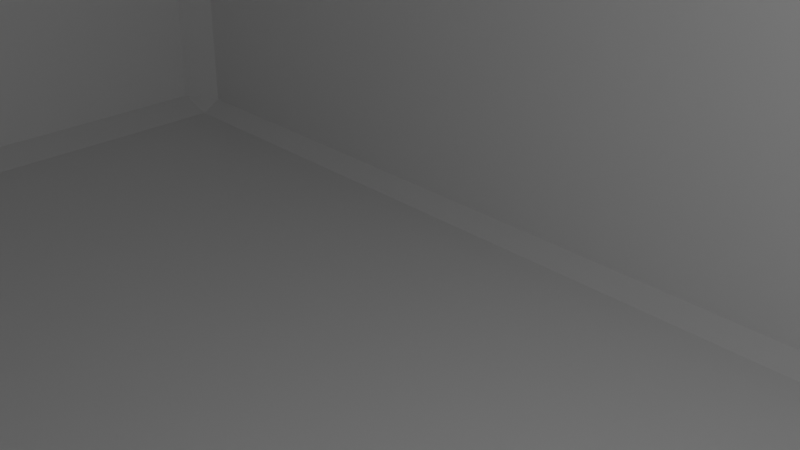 # Source: SDCardHolder.blend  (saved by Blender 2.92.15; exported with 4.5.12 LTS)
import bpy
from mathutils import Matrix  # noqa: F401  (used for matrix-valued properties, if any)

bpy.ops.wm.read_factory_settings(use_empty=True)
scene = bpy.context.scene
scene.name = 'Scene'

# ---- collections
col_collection = bpy.data.collections.new('Collection'); scene.collection.children.link(col_collection)

# ---- materials (node trees are filled in below, after node groups)
mat_material = bpy.data.materials.new('Material')
mat_material.alpha_threshold = 0.0
mat_material.use_transparent_shadow = False
mat_material.line_color = (0.0, 0.0, 0.0, 1.0)

# ---- material node trees
mat_material.use_nodes = True; mat_material.node_tree.nodes.clear()
_N = mat_material.node_tree.nodes; _L = mat_material.node_tree.links
n0 = _N.new('ShaderNodeOutputMaterial'); n0.name = 'Material Output'; n0.location = (300, 300)
n1 = _N.new('ShaderNodeBsdfPrincipled'); n1.name = 'Principled BSDF'; n1.location = (10, 300)
n1.distribution = 'GGX'
n1.subsurface_method = 'BURLEY'
n1.inputs[2].default_value = 0.4
n1.inputs[3].default_value = 1.45
n1.inputs[27].default_value = (0.0, 0.0, 0.0, 1.0)
n1.inputs[28].default_value = 1.0
_L.new(n1.outputs[0], n0.inputs[0])
n0.is_active_output = True

# ---- world
world_world = bpy.data.worlds.new('World'); scene.world = world_world
world_world.use_nodes = True; world_world.node_tree.nodes.clear()
_N = world_world.node_tree.nodes; _L = world_world.node_tree.links
n0 = _N.new('ShaderNodeOutputWorld'); n0.name = 'World Output'; n0.location = (300, 300)
n1 = _N.new('ShaderNodeBackground'); n1.name = 'Background'; n1.location = (10, 300)
n1.inputs[0].default_value = (0.05088, 0.05088, 0.05088, 1.0)
_L.new(n1.outputs[0], n0.inputs[0])
n0.is_active_output = True
world_world.color = (0.05088, 0.05088, 0.05088)
world_world.use_sun_shadow = False
world_world.sun_shadow_jitter_overblur = 0.0

# ---- cameras
cam_camera = bpy.data.cameras.new('Camera')
cam_camera.clip_end = 100.0
cam_camera.ortho_scale = 7.314

# ---- lights
light_light = bpy.data.lights.new('Light', 'POINT')
light_light.transmission_factor = 0.0
light_light.energy = 1000.0
light_light.shadow_soft_size = 0.1
light_light.shadow_maximum_resolution = 0.006
light_light.use_absolute_resolution = True

# ---- meshes
me_cube = bpy.data.meshes.new('Cube')
me_cube.from_pydata([(0.88, 0.8621, -0.9012), (0.88, 0.8221, -0.9412), (0.92, 0.8221, -0.9012), (0.88, -0.8621, -0.9012), (0.92, -0.8221, -0.9012), (0.88, -0.8221, -0.9412), (-0.92, 0.8221, -0.9012), (-0.88, 0.8221, -0.9412), (-0.88, 0.8621, -0.9012), (-0.92, -0.8221, -0.9012), (-0.88, -0.8621, -0.9012), (-0.88, -0.8221, -0.9412), (0.96, 1.0, 0.96), (0.96, 0.9559, 1.0), (1.0, 0.96, 0.96), (0.96, 0.96, -1.0), (0.96, 1.0, -0.96), (1.0, 0.96, -0.96), (1.0, -0.96, 0.96), (0.96, -0.9559, 1.0), (0.96, -1.0, 0.96), (1.0, -0.96, -0.96), (0.96, -1.0, -0.96), (0.96, -0.96, -1.0), (-0.96, 1.0, 0.96), (-1.0, 0.96, 0.96), (-0.9743, 0.9558, 1.0), (-1.0, 0.96, -0.96), (-0.96, 1.0, -0.96), (-0.96, 0.96, -1.0), (-1.0, -0.96, 0.96), (-0.96, -1.0, 0.96), (-0.9743, -0.9558, 1.0), (-0.96, -0.96, -1.0), (-0.96, -1.0, -0.96), (-1.0, -0.96, -0.96), (0.96, -0.9061, 1.0), (0.92, -0.8221, 0.96), (0.88, -0.8621, 0.96), (-0.92, -0.8221, 0.96), (-0.9457, -0.9063, 1.0), (-0.88, -0.8621, 0.96), (-0.88, 0.8621, 0.96), (-0.9457, 0.9063, 1.0), (-0.92, 0.8221, 0.96), (0.96, 0.9061, 1.0), (0.88, 0.8621, 0.96), (0.92, 0.8221, 0.96)], [], [(35, 30, 25, 27), (26, 32, 40, 43), (22, 20, 31, 34), (40, 32, 19, 13, 26, 43, 45, 36), (17, 14, 18, 21), (39, 9, 6, 44), (28, 24, 12, 16), (2, 4, 37, 47), (3, 10, 41, 38), (1, 7, 11, 5), (29, 15, 23, 33), (0, 1, 2), (3, 4, 5), (6, 7, 8), (9, 10, 11), (12, 13, 14), (15, 16, 17), (18, 19, 20), (21, 22, 23), (24, 25, 26), (27, 28, 29), (30, 31, 32), (33, 34, 35), (36, 37, 38), (39, 40, 41), (42, 43, 44), (45, 46, 47), (6, 9, 11, 7), (0, 8, 7, 1), (10, 3, 5, 11), (4, 2, 1, 5), (29, 33, 35, 27), (15, 29, 28, 16), (14, 17, 16, 12), (34, 31, 30, 35), (20, 22, 21, 18), (24, 28, 27, 25), (19, 32, 31, 20), (13, 19, 18, 14), (33, 23, 22, 34), (32, 26, 25, 30), (26, 13, 12, 24), (23, 15, 17, 21), (9, 39, 41, 10), (40, 36, 38, 41), (37, 4, 3, 38), (8, 42, 44, 6), (43, 40, 39, 44), (36, 45, 47, 37), (46, 0, 2, 47), (45, 43, 42, 46), (42, 8, 0, 46)])
_uv = me_cube.uv_layers.new(name='UVMap')
_uv.uv.foreach_set('vector', [0.38, 0.005, 0.62, 0.005, 0.62, 0.245, 0.38, 0.245, 0.8718, 0.5055, 0.8718, 0.7445, 0.8682, 0.7383, 0.8682, 0.5117, 0.38, 0.755, 0.62, 0.755, 0.62, 0.995, 0.38, 0.995, 0.8682, 0.7383, 0.8718, 0.7445, 0.63, 0.7445, 0.63, 0.5055, 0.8718, 0.5055, 0.8682, 0.5117, 0.63, 0.5117, 0.63, 0.7383, 0.38, 0.505, 0.62, 0.505, 0.62, 0.745, 0.38, 0.745, 0.577, 0.0058, 0.3792, 0.0058, 0.3792, 0.2442, 0.577, 0.2442, 0.38, 0.255, 0.62, 0.255, 0.62, 0.495, 0.38, 0.495, 0.3792, 0.5058, 0.3792, 0.7442, 0.577, 0.7442, 0.577, 0.5058, 0.3792, 0.7554, 0.3792, 0.9946, 0.577, 0.9946, 0.577, 0.7554, 0.3696, 0.5058, 0.1304, 0.5058, 0.1304, 0.7442, 0.3696, 0.7442, 0.13, 0.505, 0.37, 0.505, 0.37, 0.745, 0.13, 0.745, 0.3696, 0.5, 0.375, 0.5058, 0.375, 0.5058, 0.3792, 0.7554, 0.3792, 0.75, 0.375, 0.7554, 0.125, 0.5058, 0.125, 0.5058, 0.1304, 0.5, 0.3792, 0.0058, 0.3792, 0.0, 0.375, 0.0058, 0.62, 0.495, 0.625, 0.495, 0.62, 0.5, 0.37, 0.505, 0.37, 0.5, 0.375, 0.505, 0.62, 0.745, 0.625, 0.7445, 0.62, 0.75, 0.38, 0.75, 0.375, 0.755, 0.375, 0.755, 0.62, 0.25, 0.62, 0.25, 0.625, 0.2445, 0.38, 0.245, 0.38, 0.25, 0.375, 0.245, 0.62, 1.0, 0.62, 1.0, 0.625, 0.9968, 0.13, 0.745, 0.13, 0.75, 0.125, 0.745, 0.63, 0.7383, 0.635, 0.7278, 0.64, 0.7328, 0.865, 0.7278, 0.8682, 0.7383, 0.865, 0.7328, 0.86, 0.5172, 0.8682, 0.5117, 0.865, 0.5222, 0.63, 0.5117, 0.64, 0.5172, 0.635, 0.5222, 0.125, 0.5058, 0.125, 0.7442, 0.1304, 0.7442, 0.1304, 0.5058, 0.3696, 0.5, 0.1304, 0.5, 0.1304, 0.5058, 0.3696, 0.5058, 0.1304, 0.75, 0.3696, 0.75, 0.3696, 0.7442, 0.1304, 0.7442, 0.3792, 0.7442, 0.3792, 0.5058, 0.3696, 0.5058, 0.3696, 0.7442, 0.13, 0.505, 0.13, 0.745, 0.125, 0.745, 0.125, 0.505, 0.37, 0.505, 0.13, 0.505, 0.13, 0.5, 0.37, 0.5, 0.62, 0.505, 0.38, 0.505, 0.38, 0.495, 0.62, 0.495, 0.38, 0.0, 0.62, 0.0, 0.62, 0.005, 0.38, 0.005, 0.62, 0.755, 0.38, 0.755, 0.38, 0.745, 0.62, 0.745, 0.62, 0.255, 0.38, 0.255, 0.38, 0.245, 0.62, 0.245, 0.625, 0.755, 0.625, 0.9968, 0.62, 0.995, 0.62, 0.755, 0.63, 0.5055, 0.63, 0.7445, 0.62, 0.745, 0.62, 0.505, 0.13, 0.745, 0.37, 0.745, 0.37, 0.75, 0.13, 0.75, 0.625, 0.00553, 0.625, 0.2445, 0.62, 0.245, 0.62, 0.005, 0.625, 0.2532, 0.625, 0.495, 0.62, 0.495, 0.62, 0.255, 0.37, 0.745, 0.37, 0.505, 0.38, 0.505, 0.38, 0.745, 0.3792, 0.0058, 0.577, 0.0058, 0.577, 0.0, 0.3792, 0.0, 0.8682, 0.7383, 0.63, 0.7383, 0.64, 0.7328, 0.86, 0.7328, 0.577, 0.7442, 0.3792, 0.7442, 0.3792, 0.7554, 0.577, 0.7554, 0.3792, 0.2554, 0.577, 0.2554, 0.577, 0.2442, 0.3792, 0.2442, 0.8682, 0.5117, 0.8682, 0.7383, 0.865, 0.7278, 0.865, 0.5222, 0.63, 0.7383, 0.63, 0.5117, 0.635, 0.5222, 0.635, 0.7278, 0.577, 0.4946, 0.3793, 0.4946, 0.3792, 0.5058, 0.577, 0.5058, 0.63, 0.5117, 0.8682, 0.5117, 0.86, 0.5172, 0.64, 0.5172, 0.577, 0.2554, 0.3792, 0.2554, 0.3793, 0.4946, 0.577, 0.4946])
me_cube.materials.append(mat_material)
me_cube.use_remesh_preserve_volume = False
me_cube.use_remesh_preserve_attributes = False
me_cube.use_mirror_vertex_groups = False
me_cube.update()
me_cube_001 = bpy.data.meshes.new('Cube.001')
me_cube_001.from_pydata([(1.0, 1.0, 1.0), (1.0, 1.0, -1.0), (1.0, -1.0, 1.0), (1.0, -1.0, -1.0), (-1.0, 1.0, 1.0), (-1.0, 1.0, -1.0), (-1.0, -1.0, 1.0), (-1.0, -1.0, -1.0)], [], [(0, 4, 6, 2), (3, 2, 6, 7), (7, 6, 4, 5), (5, 1, 3, 7), (1, 0, 2, 3), (5, 4, 0, 1)])
_uv = me_cube_001.uv_layers.new(name='UVMap')
_uv.uv.foreach_set('vector', [0.625, 0.5, 0.875, 0.5, 0.875, 0.75, 0.625, 0.75, 0.375, 0.75, 0.625, 0.75, 0.625, 1.0, 0.375, 1.0, 0.375, 0.0, 0.625, 0.0, 0.625, 0.25, 0.375, 0.25, 0.125, 0.5, 0.375, 0.5, 0.375, 0.75, 0.125, 0.75, 0.375, 0.5, 0.625, 0.5, 0.625, 0.75, 0.375, 0.75, 0.375, 0.25, 0.625, 0.25, 0.625, 0.5, 0.375, 0.5])
me_cube_001.materials.append(mat_material)
me_cube_001.use_remesh_preserve_volume = False
me_cube_001.use_remesh_preserve_attributes = False
me_cube_001.use_mirror_vertex_groups = False
me_cube_001.update()

# ---- objects
ob_cube = bpy.data.objects.new('Cube', me_cube)
ob_light = bpy.data.objects.new('Light', light_light)
ob_camera = bpy.data.objects.new('Camera', cam_camera)
ob_cube_001 = bpy.data.objects.new('Cube.001', me_cube_001)

# ---- transforms, parenting, visibility, modifiers, constraints
ob_cube.location = (0.0, 0.0, 0.0)
ob_cube.scale = (25.0, 14.5, 8.5)
ob_cube.lock_rotations_4d = False
ob_cube.empty_display_type = 'ARROWS'
ob_cube.lineart.crease_threshold = 0.0
ob_light.location = (4.076, 1.005, 5.904)
ob_light.rotation_euler = (0.6503, 0.05522, 1.866)
ob_light.lock_rotations_4d = False
ob_light.empty_display_type = 'ARROWS'
ob_light.color = (0.0, 0.0, 0.0, 0.0)
ob_light.lineart.crease_threshold = 0.0
ob_camera.location = (7.359, -6.926, 4.958)
ob_camera.rotation_euler = (1.109, 0.0, 0.8149)
ob_camera.lock_rotations_4d = False
ob_camera.empty_display_type = 'ARROWS'
ob_camera.color = (0.0, 0.0, 0.0, 0.0)
ob_camera.display_type = 'WIRE'
ob_camera.lineart.crease_threshold = 0.0
ob_cube_001.location = (0.0, 46.65, 2.0)
ob_cube_001.scale = (23.0, 12.5, 10.0)
ob_cube_001.lock_rotations_4d = False
ob_cube_001.empty_display_type = 'ARROWS'
ob_cube_001.lineart.crease_threshold = 0.0

# ---- collection membership
col_collection.objects.link(ob_cube)
col_collection.objects.link(ob_light)
col_collection.objects.link(ob_camera)
col_collection.objects.link(ob_cube_001)

# ---- scene / render settings (as saved in the file)
scene.camera = ob_camera
scene.frame_start = 1; scene.frame_end = 250; scene.frame_set(1)
scene.render.engine = 'BLENDER_EEVEE_NEXT'
scene.cycles.use_denoising = False
scene.cycles.samples = 128
scene.cycles.sampling_pattern = 'TABULATED_SOBOL'
scene.cycles.use_adaptive_sampling = False
scene.cycles.use_light_tree = False
scene.view_settings.view_transform = 'Filmic'
bpy.context.view_layer.update()
